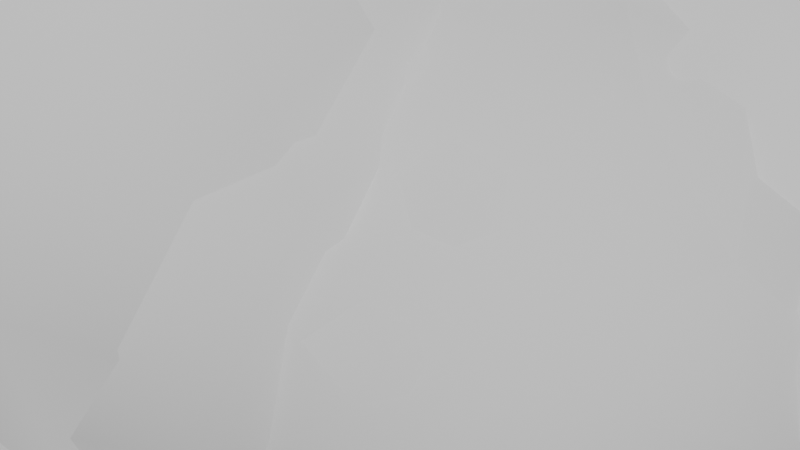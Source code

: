 # Source: 2_.blend  (saved by Blender 4.2.66; exported with 4.5.12 LTS)
import bpy
from mathutils import Matrix  # noqa: F401  (used for matrix-valued properties, if any)

bpy.ops.wm.read_factory_settings(use_empty=True)
scene = bpy.context.scene
scene.name = 'Scene'

# ---- collections
col_collection = bpy.data.collections.new('Collection'); scene.collection.children.link(col_collection)
col_mesh = bpy.data.collections.new('Mesh'); scene.collection.children.link(col_mesh)
col_rig = bpy.data.collections.new('Rig'); scene.collection.children.link(col_rig)
col_collision = bpy.data.collections.new('Collision'); scene.collection.children.link(col_collision)
col_extras = bpy.data.collections.new('Extras'); scene.collection.children.link(col_extras)

# ---- node groups
ng_geometry_nodes = bpy.data.node_groups.new('Geometry Nodes', 'GeometryNodeTree')
_s = ng_geometry_nodes.interface.new_socket(name='Geometry', in_out='OUTPUT', socket_type='NodeSocketGeometry')
_s = ng_geometry_nodes.interface.new_socket(name='Geometry', in_out='INPUT', socket_type='NodeSocketGeometry')
_s = ng_geometry_nodes.interface.new_socket(name='Length', in_out='INPUT', socket_type='NodeSocketFloat')
_s.subtype = 'DISTANCE'
_s.default_value = 6.01
_s.min_value = 0.01
_s = ng_geometry_nodes.interface.new_socket(name='Value', in_out='INPUT', socket_type='NodeSocketFloat')
_s.default_value = 3.4
_s.min_value = -1e+04
_s.max_value = 1e+04
_s = ng_geometry_nodes.interface.new_socket(name='Value', in_out='INPUT', socket_type='NodeSocketFloat')
_s.default_value = 0.7
_s.min_value = -1e+04
_s.max_value = 1e+04
ng_geometry_nodes.is_modifier = True
_N = ng_geometry_nodes.nodes; _L = ng_geometry_nodes.links
n0 = _N.new('GeometryNodeResampleCurve'); n0.name = '曲线重采样'; n0.location = (-96, 105)
n0.keep_last_segment = False
n1 = _N.new('GeometryNodeInstanceOnPoints'); n1.name = 'Instance on Points'; n1.location = (266, 80)
n2 = _N.new('GeometryNodeMeshIcoSphere'); n2.name = 'Ico Sphere'; n2.location = (-86, -81)
n3 = _N.new('GeometryNodeMeshIcoSphere'); n3.name = 'Ico Sphere.001'; n3.location = (-108, -312)
n3.inputs[0].default_value = 0.7
n3.inputs[1].default_value = 2
n4 = _N.new('NodeGroupOutput'); n4.name = 'Group Output'; n4.location = (1793, -31)
n5 = _N.new('GeometryNodeSetShadeSmooth'); n5.name = 'Set Shade Smooth'; n5.location = (954, -84)
n6 = _N.new('GeometryNodeRealizeInstances'); n6.name = '实现实例'; n6.location = (1133, -75)
n7 = _N.new('NodeGroupInput'); n7.name = 'Group Input'; n7.location = (-584, -10)
n8 = _N.new('ShaderNodeMath'); n8.name = '运算.001'; n8.location = (-368, -210)
n8.operation = 'MULTIPLY'
n9 = _N.new('ShaderNodeMath'); n9.name = '运算'; n9.location = (260, -736)
n10 = _N.new('GeometryNodeInstanceOnPoints'); n10.name = 'Instance on Points.001'; n10.location = (514, -203)
n11 = _N.new('GeometryNodeRotateInstances'); n11.name = '旋转实例'; n11.location = (796, -141)
n12 = _N.new('FunctionNodeRandomValue'); n12.name = '随机值'; n12.location = (564, -506)
n12.data_type = 'FLOAT_VECTOR'
n12.inputs[1].default_value = (3.14, 3.14, 3.14)
n12.inputs[2].default_value = -0.2
n12.inputs[3].default_value = 1.4
n12.inputs[5].default_value = 99
n12.inputs[8].default_value = 1554
n13 = _N.new('GeometryNodeMergeByDistance'); n13.name = '按距离合并'; n13.location = (1527, -16)
n13.inputs[2].default_value = 0.4
n14 = _N.new('GeometryNodeProximity'); n14.name = '几何接近'; n14.location = (1220, -344)
_L.new(n2.outputs[0], n1.inputs[2])
_L.new(n7.outputs[0], n0.inputs[0])
_L.new(n0.outputs[0], n1.inputs[0])
_L.new(n1.outputs[0], n10.inputs[0])
_L.new(n3.outputs[0], n10.inputs[2])
_L.new(n11.outputs[0], n5.inputs[0])
_L.new(n9.outputs[0], n10.inputs[6])
_L.new(n5.outputs[0], n6.inputs[0])
_L.new(n6.outputs[0], n13.inputs[0])
_L.new(n7.outputs[1], n0.inputs[3])
_L.new(n12.outputs[1], n9.inputs[0])
_L.new(n7.outputs[2], n8.inputs[0])
_L.new(n7.outputs[2], n9.inputs[1])
_L.new(n8.outputs[0], n2.inputs[0])
_L.new(n7.outputs[3], n8.inputs[1])
_L.new(n13.outputs[0], n4.inputs[0])
_L.new(n10.outputs[0], n11.inputs[0])
_L.new(n12.outputs[0], n11.inputs[2])
n4.is_active_output = True

# ---- world
world_world = bpy.data.worlds.new('World'); scene.world = world_world
world_world.use_nodes = True; world_world.node_tree.nodes.clear()
_N = world_world.node_tree.nodes; _L = world_world.node_tree.links
n0 = _N.new('ShaderNodeOutputWorld'); n0.name = 'World Output'; n0.location = (300, 300)
n1 = _N.new('ShaderNodeBackground'); n1.name = 'Background'; n1.location = (10, 300)
n1.inputs[0].default_value = (0.05088, 0.05088, 0.05088, 1.0)
_L.new(n1.outputs[0], n0.inputs[0])
n0.is_active_output = True
world_world.color = (0.05088, 0.05088, 0.05088)
world_world.use_sun_shadow = False
world_world.sun_shadow_jitter_overblur = 0.0

# ---- curves / text
cu_nurbs = bpy.data.curves.new('NURBS 路径', 'CURVE')
cu_nurbs.dimensions = '3D'
_sp = cu_nurbs.splines.new('NURBS'); _sp.points.add(5)
_sp.points.foreach_set('co', [-2.0, 0.0, 0.0, 1.0, -1.0, 0.0, 0.0, 1.0, 0.0, 0.0, 0.0, 1.0, 1.0, 0.0, 0.0, 1.0, 2.0, 0.0, 0.0, 1.0, 8.721, 4.604, -3.544, 1.0])
_sp.order_u = 5
_sp.order_v = 0
_sp.use_endpoint_u = True
cu_nurbs.use_path = True
cu_nurbs.fill_mode = 'FULL'

# ---- objects
ob_nurbs = bpy.data.objects.new('NURBS 路径', cu_nurbs)

# ---- transforms, parenting, visibility, modifiers, constraints
ob_nurbs.location = (0.0, 0.0, 0.0)
_m = ob_nurbs.modifiers.new('几何节点', 'NODES')
_m.node_group = ng_geometry_nodes
_gi = [s.identifier for s in ng_geometry_nodes.interface.items_tree if s.item_type == 'SOCKET' and s.in_out == 'INPUT']
_m[_gi[1]] = 6.55  # 'Length'
_m[_gi[2]] = 8.53  # 'Value'

# ---- collection membership
col_collection.objects.link(ob_nurbs)

# ---- scene / render settings (as saved in the file)
scene.frame_start = 1; scene.frame_end = 250; scene.frame_set(1)
scene.render.engine = 'BLENDER_EEVEE_NEXT'
scene.cycles.sampling_pattern = 'TABULATED_SOBOL'
bpy.context.view_layer.update()

# ---- added for rendering (the .blend has no active camera and no usable light): camera, sun
cam_auto = bpy.data.cameras.new('AutoCamera')
cam_auto.lens = 50.0
cam_auto.sensor_width = 36.0
cam_auto.clip_end = 1000.0
ob_auto_camera = bpy.data.objects.new('AutoCamera', cam_auto)
scene.collection.objects.link(ob_auto_camera)
ob_auto_camera.location = (17.5793, -14.7607, 9.60306)
ob_auto_camera.rotation_euler = (1.09748, -7.21219e-08, 0.694738)
scene.camera = ob_auto_camera
light_auto_sun = bpy.data.lights.new('AutoSun', 'SUN')
light_auto_sun.energy = 3.0
light_auto_sun.angle = 0.0523599
ob_auto_sun = bpy.data.objects.new('AutoSun', light_auto_sun)
scene.collection.objects.link(ob_auto_sun)
ob_auto_sun.rotation_euler = (0.872665, 0.174533, 0.523599)
bpy.context.view_layer.update()
